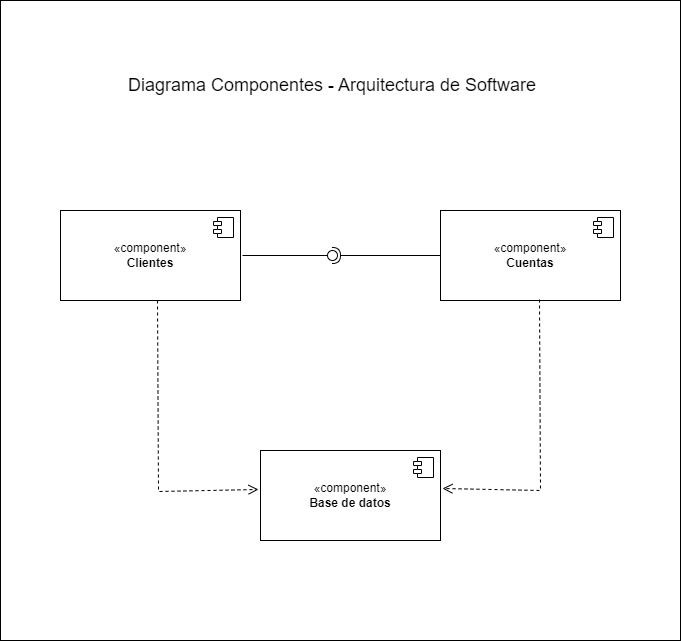

The diagram above was exported from draw.io. Its source (the exported page's mxGraphModel, read from the mxfile embedded in the PNG):
<mxGraphModel dx="972" dy="1085" grid="1" gridSize="10" guides="1" tooltips="1" connect="1" arrows="1" fold="1" page="1" pageScale="1" pageWidth="827" pageHeight="1169" math="0" shadow="0">
  <root>
    <mxCell id="0" />
    <mxCell id="1" parent="0" />
    <mxCell id="ljWxGcctB7fHaRMwkAm2-17" value="" style="rounded=0;whiteSpace=wrap;html=1;" parent="1" vertex="1">
      <mxGeometry x="60" y="190" width="680" height="640" as="geometry" />
    </mxCell>
    <mxCell id="ljWxGcctB7fHaRMwkAm2-5" value="«component»&lt;br&gt;&lt;b&gt;Clientes&lt;/b&gt;" style="html=1;dropTarget=0;whiteSpace=wrap;" parent="1" vertex="1">
      <mxGeometry x="120" y="400" width="180" height="90" as="geometry" />
    </mxCell>
    <mxCell id="ljWxGcctB7fHaRMwkAm2-6" value="" style="shape=module;jettyWidth=8;jettyHeight=4;" parent="ljWxGcctB7fHaRMwkAm2-5" vertex="1">
      <mxGeometry x="1" width="20" height="20" relative="1" as="geometry">
        <mxPoint x="-27" y="7" as="offset" />
      </mxGeometry>
    </mxCell>
    <mxCell id="ljWxGcctB7fHaRMwkAm2-7" value="«component»&lt;br&gt;&lt;b&gt;Cuentas&lt;/b&gt;" style="html=1;dropTarget=0;whiteSpace=wrap;" parent="1" vertex="1">
      <mxGeometry x="500" y="400" width="180" height="90" as="geometry" />
    </mxCell>
    <mxCell id="ljWxGcctB7fHaRMwkAm2-8" value="" style="shape=module;jettyWidth=8;jettyHeight=4;" parent="ljWxGcctB7fHaRMwkAm2-7" vertex="1">
      <mxGeometry x="1" width="20" height="20" relative="1" as="geometry">
        <mxPoint x="-27" y="7" as="offset" />
      </mxGeometry>
    </mxCell>
    <mxCell id="ljWxGcctB7fHaRMwkAm2-9" value="«component»&lt;br&gt;&lt;b&gt;Base de datos&lt;/b&gt;" style="html=1;dropTarget=0;whiteSpace=wrap;" parent="1" vertex="1">
      <mxGeometry x="320" y="640" width="180" height="90" as="geometry" />
    </mxCell>
    <mxCell id="ljWxGcctB7fHaRMwkAm2-10" value="" style="shape=module;jettyWidth=8;jettyHeight=4;" parent="ljWxGcctB7fHaRMwkAm2-9" vertex="1">
      <mxGeometry x="1" width="20" height="20" relative="1" as="geometry">
        <mxPoint x="-27" y="7" as="offset" />
      </mxGeometry>
    </mxCell>
    <mxCell id="ljWxGcctB7fHaRMwkAm2-11" value="" style="rounded=0;orthogonalLoop=1;jettySize=auto;html=1;endArrow=halfCircle;endFill=0;endSize=6;strokeWidth=1;sketch=0;exitX=0;exitY=0.5;exitDx=0;exitDy=0;" parent="1" source="ljWxGcctB7fHaRMwkAm2-7" target="ljWxGcctB7fHaRMwkAm2-13" edge="1">
      <mxGeometry relative="1" as="geometry">
        <mxPoint x="482" y="445" as="sourcePoint" />
      </mxGeometry>
    </mxCell>
    <mxCell id="ljWxGcctB7fHaRMwkAm2-12" value="" style="rounded=0;orthogonalLoop=1;jettySize=auto;html=1;endArrow=oval;endFill=0;sketch=0;sourcePerimeterSpacing=0;targetPerimeterSpacing=0;endSize=10;" parent="1" target="ljWxGcctB7fHaRMwkAm2-13" edge="1">
      <mxGeometry relative="1" as="geometry">
        <mxPoint x="302" y="445" as="sourcePoint" />
      </mxGeometry>
    </mxCell>
    <mxCell id="ljWxGcctB7fHaRMwkAm2-13" value="" style="ellipse;whiteSpace=wrap;html=1;align=center;aspect=fixed;fillColor=none;strokeColor=none;resizable=0;perimeter=centerPerimeter;rotatable=0;allowArrows=0;points=[];outlineConnect=1;" parent="1" vertex="1">
      <mxGeometry x="387" y="440" width="10" height="10" as="geometry" />
    </mxCell>
    <mxCell id="ljWxGcctB7fHaRMwkAm2-14" value="" style="html=1;verticalAlign=bottom;endArrow=open;dashed=1;endSize=8;curved=0;rounded=0;exitX=0.55;exitY=0.989;exitDx=0;exitDy=0;exitPerimeter=0;entryX=1.011;entryY=0.422;entryDx=0;entryDy=0;entryPerimeter=0;" parent="1" source="ljWxGcctB7fHaRMwkAm2-7" target="ljWxGcctB7fHaRMwkAm2-9" edge="1">
      <mxGeometry relative="1" as="geometry">
        <mxPoint x="570" y="580" as="sourcePoint" />
        <mxPoint x="490" y="580" as="targetPoint" />
        <Array as="points">
          <mxPoint x="600" y="680" />
        </Array>
      </mxGeometry>
    </mxCell>
    <mxCell id="ljWxGcctB7fHaRMwkAm2-15" value="" style="html=1;verticalAlign=bottom;endArrow=open;dashed=1;endSize=8;curved=0;rounded=0;exitX=0.55;exitY=0.989;exitDx=0;exitDy=0;exitPerimeter=0;entryX=-0.011;entryY=0.433;entryDx=0;entryDy=0;entryPerimeter=0;" parent="1" target="ljWxGcctB7fHaRMwkAm2-9" edge="1">
      <mxGeometry relative="1" as="geometry">
        <mxPoint x="217" y="490" as="sourcePoint" />
        <mxPoint x="120" y="679" as="targetPoint" />
        <Array as="points">
          <mxPoint x="218" y="681" />
        </Array>
      </mxGeometry>
    </mxCell>
    <mxCell id="ljWxGcctB7fHaRMwkAm2-16" value="&lt;font style=&quot;font-size: 18px;&quot;&gt;Diagrama Componentes - Arquitectura de Software&lt;/font&gt;" style="text;html=1;align=center;verticalAlign=middle;whiteSpace=wrap;rounded=0;" parent="1" vertex="1">
      <mxGeometry x="154" y="260" width="476" height="30" as="geometry" />
    </mxCell>
  </root>
</mxGraphModel>